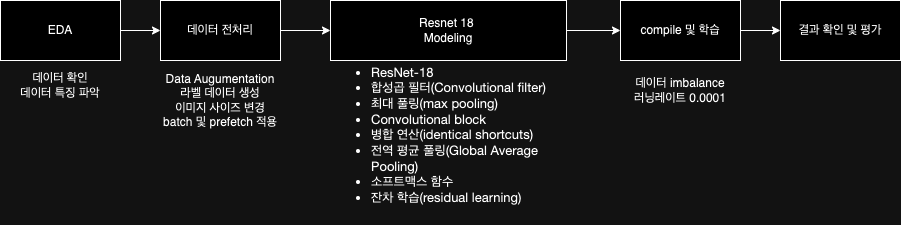

The diagram above was exported from draw.io. Its source (the exported page's mxGraphModel, read from the mxfile embedded in the PNG):
<mxGraphModel dx="794" dy="1125" grid="1" gridSize="10" guides="1" tooltips="1" connect="1" arrows="1" fold="1" page="1" pageScale="1" pageWidth="827" pageHeight="1169" math="0" shadow="0">
  <root>
    <mxCell id="0" />
    <mxCell id="1" parent="0" />
    <mxCell id="9RjyN5WuL-VJh3hP84I--2" value="EDA" style="rounded=0;whiteSpace=wrap;html=1;" vertex="1" parent="1">
      <mxGeometry x="10" y="400" width="120" height="60" as="geometry" />
    </mxCell>
    <mxCell id="9RjyN5WuL-VJh3hP84I--3" value="데이터 확인&lt;br&gt;데이터 특징 파악" style="text;strokeColor=none;align=center;fillColor=none;html=1;verticalAlign=middle;whiteSpace=wrap;rounded=0;" vertex="1" parent="1">
      <mxGeometry x="20" y="470" width="100" height="30" as="geometry" />
    </mxCell>
    <mxCell id="9RjyN5WuL-VJh3hP84I--4" value="데이터 전처리" style="rounded=0;whiteSpace=wrap;html=1;" vertex="1" parent="1">
      <mxGeometry x="170" y="400" width="120" height="60" as="geometry" />
    </mxCell>
    <mxCell id="9RjyN5WuL-VJh3hP84I--5" value="Data Augumentation&lt;br&gt;라벨 데이터 생성&lt;br&gt;이미지 사이즈 변경&lt;br&gt;batch 및 prefetch 적용&lt;br&gt;" style="text;strokeColor=none;align=center;fillColor=none;html=1;verticalAlign=middle;whiteSpace=wrap;rounded=0;" vertex="1" parent="1">
      <mxGeometry x="170" y="460" width="120" height="80" as="geometry" />
    </mxCell>
    <mxCell id="9RjyN5WuL-VJh3hP84I--6" value="Resnet 18&amp;nbsp;&lt;br&gt;Modeling" style="rounded=0;whiteSpace=wrap;html=1;" vertex="1" parent="1">
      <mxGeometry x="340" y="400" width="236" height="60" as="geometry" />
    </mxCell>
    <mxCell id="9RjyN5WuL-VJh3hP84I--7" value="&lt;ul style=&quot;font-size: medium; text-align: start;&quot; class=&quot;ul1&quot;&gt;&lt;li style=&quot;margin: 0px; font-variant-numeric: normal; font-variant-east-asian: normal; font-variant-alternates: normal; font-kerning: auto; font-optical-sizing: auto; font-feature-settings: normal; font-variation-settings: normal; font-stretch: normal; font-size: 13px; line-height: normal; font-family: &amp;quot;Helvetica Neue&amp;quot;;&quot; class=&quot;li1&quot;&gt;ResNet-18&lt;/li&gt;&lt;li style=&quot;margin: 0px; font-variant-numeric: normal; font-variant-east-asian: normal; font-variant-alternates: normal; font-kerning: auto; font-optical-sizing: auto; font-feature-settings: normal; font-variation-settings: normal; font-stretch: normal; font-size: 13px; line-height: normal; font-family: &amp;quot;Helvetica Neue&amp;quot;;&quot; class=&quot;li1&quot;&gt;&lt;span style=&quot;font-variant-numeric: normal; font-variant-east-asian: normal; font-variant-alternates: normal; font-kerning: auto; font-optical-sizing: auto; font-feature-settings: normal; font-variation-settings: normal; font-stretch: normal; font-size: 9px; line-height: normal; font-family: Menlo;&quot; class=&quot;s1&quot;&gt;&lt;/span&gt;합성곱 필터(Convolutional filter)&lt;/li&gt;&lt;li style=&quot;margin: 0px; font-variant-numeric: normal; font-variant-east-asian: normal; font-variant-alternates: normal; font-kerning: auto; font-optical-sizing: auto; font-feature-settings: normal; font-variation-settings: normal; font-stretch: normal; font-size: 13px; line-height: normal; font-family: &amp;quot;Helvetica Neue&amp;quot;;&quot; class=&quot;li1&quot;&gt;&lt;span style=&quot;font-variant-numeric: normal; font-variant-east-asian: normal; font-variant-alternates: normal; font-kerning: auto; font-optical-sizing: auto; font-feature-settings: normal; font-variation-settings: normal; font-stretch: normal; font-size: 9px; line-height: normal; font-family: Menlo;&quot; class=&quot;s1&quot;&gt;&lt;/span&gt;최대 풀링(max pooling)&lt;/li&gt;&lt;li style=&quot;margin: 0px; font-variant-numeric: normal; font-variant-east-asian: normal; font-variant-alternates: normal; font-kerning: auto; font-optical-sizing: auto; font-feature-settings: normal; font-variation-settings: normal; font-stretch: normal; font-size: 13px; line-height: normal; font-family: &amp;quot;Helvetica Neue&amp;quot;;&quot; class=&quot;li1&quot;&gt;&lt;span style=&quot;font-variant-numeric: normal; font-variant-east-asian: normal; font-variant-alternates: normal; font-kerning: auto; font-optical-sizing: auto; font-feature-settings: normal; font-variation-settings: normal; font-stretch: normal; font-size: 9px; line-height: normal; font-family: Menlo;&quot; class=&quot;s1&quot;&gt;&lt;/span&gt;Convolutional block&lt;/li&gt;&lt;li style=&quot;margin: 0px; font-variant-numeric: normal; font-variant-east-asian: normal; font-variant-alternates: normal; font-kerning: auto; font-optical-sizing: auto; font-feature-settings: normal; font-variation-settings: normal; font-stretch: normal; font-size: 13px; line-height: normal; font-family: &amp;quot;Helvetica Neue&amp;quot;;&quot; class=&quot;li1&quot;&gt;&lt;span style=&quot;font-variant-numeric: normal; font-variant-east-asian: normal; font-variant-alternates: normal; font-kerning: auto; font-optical-sizing: auto; font-feature-settings: normal; font-variation-settings: normal; font-stretch: normal; font-size: 9px; line-height: normal; font-family: Menlo;&quot; class=&quot;s1&quot;&gt;&lt;/span&gt;병합 연산(identical shortcuts)&lt;/li&gt;&lt;li style=&quot;margin: 0px; font-variant-numeric: normal; font-variant-east-asian: normal; font-variant-alternates: normal; font-kerning: auto; font-optical-sizing: auto; font-feature-settings: normal; font-variation-settings: normal; font-stretch: normal; font-size: 13px; line-height: normal; font-family: &amp;quot;Helvetica Neue&amp;quot;;&quot; class=&quot;li1&quot;&gt;&lt;span style=&quot;font-variant-numeric: normal; font-variant-east-asian: normal; font-variant-alternates: normal; font-kerning: auto; font-optical-sizing: auto; font-feature-settings: normal; font-variation-settings: normal; font-stretch: normal; font-size: 9px; line-height: normal; font-family: Menlo;&quot; class=&quot;s1&quot;&gt;&lt;/span&gt;전역 평균 풀링(Global Average Pooling)&lt;/li&gt;&lt;li style=&quot;margin: 0px; font-variant-numeric: normal; font-variant-east-asian: normal; font-variant-alternates: normal; font-kerning: auto; font-optical-sizing: auto; font-feature-settings: normal; font-variation-settings: normal; font-stretch: normal; font-size: 13px; line-height: normal; font-family: &amp;quot;Helvetica Neue&amp;quot;;&quot; class=&quot;li1&quot;&gt;&lt;span style=&quot;font-variant-numeric: normal; font-variant-east-asian: normal; font-variant-alternates: normal; font-kerning: auto; font-optical-sizing: auto; font-feature-settings: normal; font-variation-settings: normal; font-stretch: normal; font-size: 9px; line-height: normal; font-family: Menlo;&quot; class=&quot;s1&quot;&gt;&lt;/span&gt;소프트맥스 함수&lt;/li&gt;&lt;li style=&quot;margin: 0px; font-variant-numeric: normal; font-variant-east-asian: normal; font-variant-alternates: normal; font-kerning: auto; font-optical-sizing: auto; font-feature-settings: normal; font-variation-settings: normal; font-stretch: normal; font-size: 13px; line-height: normal; font-family: &amp;quot;Helvetica Neue&amp;quot;;&quot; class=&quot;li1&quot;&gt;&lt;span style=&quot;font-variant-numeric: normal; font-variant-east-asian: normal; font-variant-alternates: normal; font-kerning: auto; font-optical-sizing: auto; font-feature-settings: normal; font-variation-settings: normal; font-stretch: normal; font-size: 9px; line-height: normal; font-family: Menlo;&quot; class=&quot;s1&quot;&gt;&lt;/span&gt;잔차 학습(residual learning)&lt;/li&gt;&lt;/ul&gt;" style="text;strokeColor=none;align=center;fillColor=none;html=1;verticalAlign=middle;whiteSpace=wrap;rounded=0;" vertex="1" parent="1">
      <mxGeometry x="340" y="460" width="240" height="150" as="geometry" />
    </mxCell>
    <mxCell id="9RjyN5WuL-VJh3hP84I--9" value="compile 및 학습" style="rounded=0;whiteSpace=wrap;html=1;" vertex="1" parent="1">
      <mxGeometry x="630" y="400" width="120" height="60" as="geometry" />
    </mxCell>
    <mxCell id="9RjyN5WuL-VJh3hP84I--10" value="데이터 imbalance&lt;br&gt;러닝레이트 0.0001" style="text;strokeColor=none;align=center;fillColor=none;html=1;verticalAlign=middle;whiteSpace=wrap;rounded=0;" vertex="1" parent="1">
      <mxGeometry x="630" y="450" width="120" height="80" as="geometry" />
    </mxCell>
    <mxCell id="9RjyN5WuL-VJh3hP84I--11" value="결과 확인 및 평가" style="rounded=0;whiteSpace=wrap;html=1;" vertex="1" parent="1">
      <mxGeometry x="790" y="400" width="120" height="60" as="geometry" />
    </mxCell>
    <mxCell id="9RjyN5WuL-VJh3hP84I--13" value="" style="endArrow=classic;html=1;rounded=0;exitX=1;exitY=0.5;exitDx=0;exitDy=0;entryX=0;entryY=0.5;entryDx=0;entryDy=0;" edge="1" parent="1" source="9RjyN5WuL-VJh3hP84I--2" target="9RjyN5WuL-VJh3hP84I--4">
      <mxGeometry width="50" height="50" relative="1" as="geometry">
        <mxPoint x="190" y="560" as="sourcePoint" />
        <mxPoint x="240" y="510" as="targetPoint" />
      </mxGeometry>
    </mxCell>
    <mxCell id="9RjyN5WuL-VJh3hP84I--14" value="" style="endArrow=classic;html=1;rounded=0;exitX=1;exitY=0.5;exitDx=0;exitDy=0;entryX=0;entryY=0.5;entryDx=0;entryDy=0;" edge="1" parent="1" source="9RjyN5WuL-VJh3hP84I--4" target="9RjyN5WuL-VJh3hP84I--6">
      <mxGeometry width="50" height="50" relative="1" as="geometry">
        <mxPoint x="140" y="440" as="sourcePoint" />
        <mxPoint x="180" y="440" as="targetPoint" />
      </mxGeometry>
    </mxCell>
    <mxCell id="9RjyN5WuL-VJh3hP84I--15" value="" style="endArrow=classic;html=1;rounded=0;exitX=1;exitY=0.5;exitDx=0;exitDy=0;" edge="1" parent="1" source="9RjyN5WuL-VJh3hP84I--6" target="9RjyN5WuL-VJh3hP84I--9">
      <mxGeometry width="50" height="50" relative="1" as="geometry">
        <mxPoint x="300" y="440" as="sourcePoint" />
        <mxPoint x="350" y="440" as="targetPoint" />
      </mxGeometry>
    </mxCell>
    <mxCell id="9RjyN5WuL-VJh3hP84I--16" value="" style="endArrow=classic;html=1;rounded=0;exitX=1;exitY=0.5;exitDx=0;exitDy=0;" edge="1" parent="1" source="9RjyN5WuL-VJh3hP84I--9" target="9RjyN5WuL-VJh3hP84I--11">
      <mxGeometry width="50" height="50" relative="1" as="geometry">
        <mxPoint x="310" y="450" as="sourcePoint" />
        <mxPoint x="360" y="450" as="targetPoint" />
      </mxGeometry>
    </mxCell>
  </root>
</mxGraphModel>